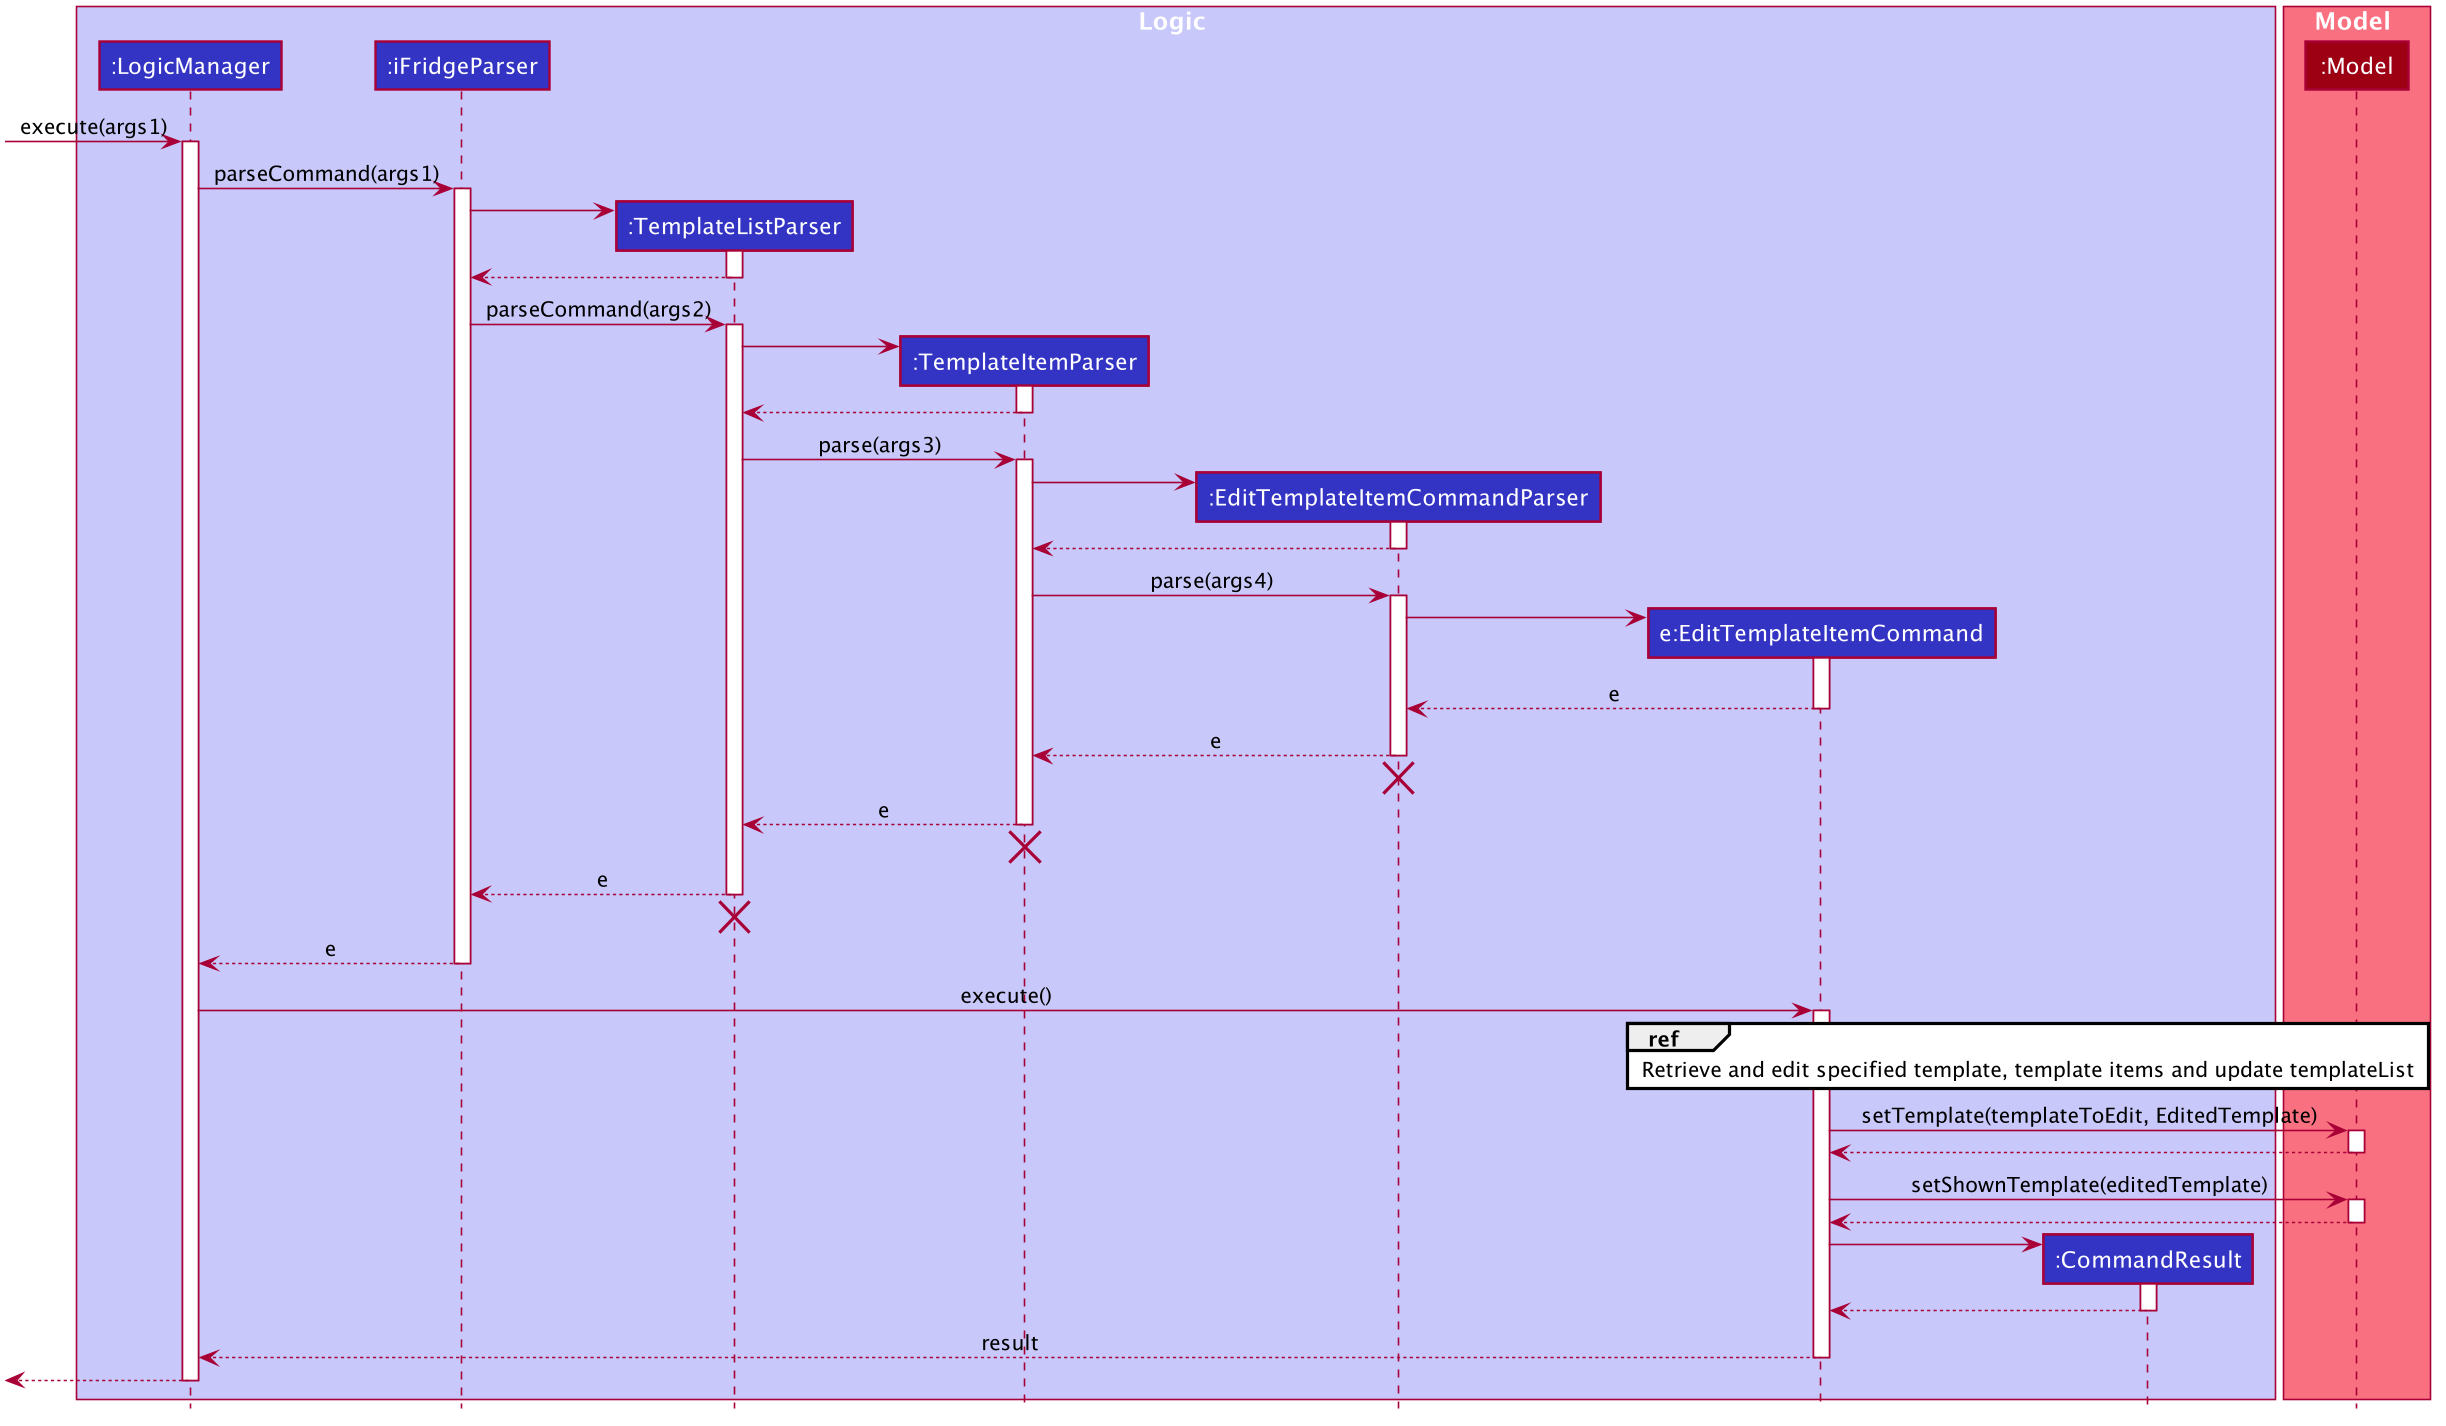

The diagram above was rendered by PlantUML. Its source (embedded in the PNG):
@startuml








skinparam BackgroundColor #FFFFFFF

skinparam Shadowing false

skinparam Class {
    FontColor #FFFFFF
    BorderThickness 1
    BorderColor #FFFFFF
    StereotypeFontColor #FFFFFF
    FontName Arial
}

skinparam Actor {
    BorderColor #000000
    Color #000000
    FontName Arial
}

skinparam Sequence {
    MessageAlign center
    BoxFontSize 15
    BoxPadding 0
    BoxFontColor #FFFFFF
    FontName Arial
}

skinparam Participant {
    FontColor #FFFFFFF
    Padding 20
}

skinparam MinClassWidth 50
skinparam ParticipantPadding 10
skinparam Shadowing false
skinparam DefaultTextAlignment center
skinparam packageStyle Rectangle

hide footbox
hide members
hide circle

box Logic #C8C8FA
participant ":LogicManager" as LogicManager #3333C4
participant ":iFridgeParser" as iFridgeParser #3333C4
participant ":TemplateListParser" as TemplateListParser #3333C4
participant ":TemplateItemParser" as TemplateItemParser #3333C4
participant ":EditTemplateItemCommandParser" as EditTemplateItemCommandParser #3333C4
participant "e:EditTemplateItemCommand" as EditTemplateItemCommand #3333C4
participant ":CommandResult" as CommandResult #3333C4
end box

box Model #F97181
participant ":Model" as Model #9D0012
end box

[-> LogicManager : execute(args1)
activate LogicManager

LogicManager -> iFridgeParser : parseCommand(args1)
activate iFridgeParser

create TemplateListParser
iFridgeParser -> TemplateListParser
activate TemplateListParser

TemplateListParser --> iFridgeParser
deactivate TemplateListParser

iFridgeParser -> TemplateListParser : parseCommand(args2)
activate TemplateListParser

create TemplateItemParser
TemplateListParser -> TemplateItemParser
activate TemplateItemParser

TemplateItemParser --> TemplateListParser
deactivate TemplateItemParser

TemplateListParser -> TemplateItemParser : parse(args3)
activate TemplateItemParser

create EditTemplateItemCommandParser
TemplateItemParser -> EditTemplateItemCommandParser
activate EditTemplateItemCommandParser

EditTemplateItemCommandParser --> TemplateItemParser
deactivate EditTemplateItemCommandParser

TemplateItemParser -> EditTemplateItemCommandParser : parse(args4)
activate EditTemplateItemCommandParser

create EditTemplateItemCommand
EditTemplateItemCommandParser -> EditTemplateItemCommand
activate EditTemplateItemCommand

EditTemplateItemCommand --> EditTemplateItemCommandParser : e
deactivate EditTemplateItemCommand

EditTemplateItemCommandParser --> TemplateItemParser : e
deactivate EditTemplateItemCommandParser
EditTemplateItemCommandParser -[hidden]-> TemplateItemParser
destroy EditTemplateItemCommandParser

TemplateItemParser --> TemplateListParser : e
deactivate TemplateItemParser
TemplateItemParser -[hidden]-> TemplateListParser
destroy TemplateItemParser

TemplateListParser --> iFridgeParser : e
deactivate TemplateListParser
TemplateListParser -[hidden]-> iFridgeParser
destroy TemplateListParser

iFridgeParser --> LogicManager : e
deactivate iFridgeParser

LogicManager -> EditTemplateItemCommand : execute()
activate EditTemplateItemCommand

ref over EditTemplateItemCommand, Model : Retrieve and edit specified template, template items and update templateList

EditTemplateItemCommand -> Model: setTemplate(templateToEdit, EditedTemplate)
activate Model

Model --> EditTemplateItemCommand
deactivate Model

EditTemplateItemCommand -> Model: setShownTemplate(editedTemplate)
activate Model

Model --> EditTemplateItemCommand
deactivate Model

create CommandResult
EditTemplateItemCommand -> CommandResult
activate CommandResult

CommandResult --> EditTemplateItemCommand
deactivate CommandResult

EditTemplateItemCommand --> LogicManager : result
deactivate EditTemplateItemCommand

[<--LogicManager
deactivate LogicManager
@enduml